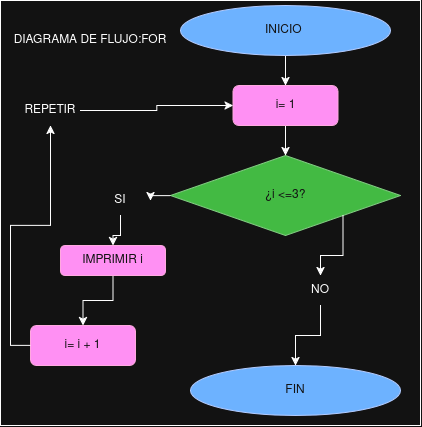

The diagram above was exported from draw.io. Its source (the exported page's mxGraphModel, read from the mxfile embedded in the PNG):
<mxGraphModel dx="976" dy="579" grid="1" gridSize="10" guides="1" tooltips="1" connect="1" arrows="1" fold="1" page="1" pageScale="1" pageWidth="850" pageHeight="1100" math="0" shadow="0">
  <root>
    <mxCell id="0" />
    <mxCell id="1" parent="0" />
    <mxCell id="Yx032QEG6qJFSy7YCAb7-37" parent="1" style="rounded=0;whiteSpace=wrap;html=1;" value="" vertex="1">
      <mxGeometry height="425" width="420" x="150" y="85" as="geometry" />
    </mxCell>
    <mxCell id="Yx032QEG6qJFSy7YCAb7-32" edge="1" parent="1" source="Yx032QEG6qJFSy7YCAb7-18" style="edgeStyle=orthogonalEdgeStyle;rounded=0;orthogonalLoop=1;jettySize=auto;html=1;exitX=0.5;exitY=1;exitDx=0;exitDy=0;entryX=0.5;entryY=0;entryDx=0;entryDy=0;defaultLabelBackgroundColor=page;labelPadding=0 4;" target="Yx032QEG6qJFSy7YCAb7-20">
      <mxGeometry relative="1" as="geometry" />
    </mxCell>
    <mxCell id="Yx032QEG6qJFSy7YCAb7-18" parent="1" style="ellipse;whiteSpace=wrap;html=1;shapeInside=1;fillColor=#0050ef;fontColor=#ffffff;strokeColor=#001DBC;" value="INICIO&amp;nbsp;" vertex="1">
      <mxGeometry height="50" width="210" x="330" y="90" as="geometry" />
    </mxCell>
    <mxCell id="Yx032QEG6qJFSy7YCAb7-19" parent="1" style="ellipse;whiteSpace=wrap;html=1;shapeInside=1;fillColor=#0050ef;fontColor=#ffffff;strokeColor=#001DBC;" value="FIN" vertex="1">
      <mxGeometry height="50" width="210" x="340" y="450" as="geometry" />
    </mxCell>
    <mxCell id="Yx032QEG6qJFSy7YCAb7-33" edge="1" parent="1" source="Yx032QEG6qJFSy7YCAb7-20" style="edgeStyle=orthogonalEdgeStyle;rounded=0;orthogonalLoop=1;jettySize=auto;html=1;exitX=0.5;exitY=1;exitDx=0;exitDy=0;entryX=0.5;entryY=0;entryDx=0;entryDy=0;defaultLabelBackgroundColor=page;labelPadding=0 4;" target="Yx032QEG6qJFSy7YCAb7-21">
      <mxGeometry relative="1" as="geometry" />
    </mxCell>
    <mxCell id="Yx032QEG6qJFSy7YCAb7-20" parent="1" style="rounded=1;whiteSpace=wrap;html=1;roundedPerimeter=1;fillColor=#d80073;fontColor=#ffffff;strokeColor=#A50040;" value="i= 1" vertex="1">
      <mxGeometry height="40" width="105" x="382.5" y="170" as="geometry" />
    </mxCell>
    <mxCell id="Yx032QEG6qJFSy7YCAb7-22" edge="1" parent="1" source="Yx032QEG6qJFSy7YCAb7-23" style="edgeStyle=orthogonalEdgeStyle;rounded=0;orthogonalLoop=1;jettySize=auto;html=1;entryX=0.5;entryY=0;entryDx=0;entryDy=0;defaultLabelBackgroundColor=page;labelPadding=0 4;" target="Yx032QEG6qJFSy7YCAb7-19">
      <mxGeometry relative="1" as="geometry" />
    </mxCell>
    <mxCell id="Yx032QEG6qJFSy7YCAb7-28" edge="1" parent="1" source="Yx032QEG6qJFSy7YCAb7-30" style="edgeStyle=orthogonalEdgeStyle;rounded=0;orthogonalLoop=1;jettySize=auto;html=1;entryX=0.5;entryY=0;entryDx=0;entryDy=0;defaultLabelBackgroundColor=page;labelPadding=0 4;" target="Yx032QEG6qJFSy7YCAb7-25">
      <mxGeometry relative="1" as="geometry" />
    </mxCell>
    <mxCell id="Yx032QEG6qJFSy7YCAb7-21" parent="1" style="rhombus;whiteSpace=wrap;html=1;shapeInside=1;fillColor=#008a00;fontColor=#ffffff;strokeColor=#005700;" value="¿i &amp;lt;=3?" vertex="1">
      <mxGeometry height="80" width="230" x="320" y="240" as="geometry" />
    </mxCell>
    <mxCell id="Yx032QEG6qJFSy7YCAb7-24" edge="1" parent="1" source="Yx032QEG6qJFSy7YCAb7-21" style="edgeStyle=orthogonalEdgeStyle;rounded=0;orthogonalLoop=1;jettySize=auto;html=1;exitX=1;exitY=1;exitDx=0;exitDy=0;defaultLabelBackgroundColor=page;labelPadding=0 4;" target="Yx032QEG6qJFSy7YCAb7-23" value="">
      <mxGeometry relative="1" as="geometry">
        <mxPoint x="493" y="300" as="sourcePoint" />
        <mxPoint x="445" y="450" as="targetPoint" />
      </mxGeometry>
    </mxCell>
    <mxCell id="Yx032QEG6qJFSy7YCAb7-23" parent="1" style="text;html=1;whiteSpace=wrap;strokeColor=none;fillColor=none;align=center;verticalAlign=middle;rounded=0;" value="NO" vertex="1">
      <mxGeometry height="30" width="60" x="440" y="360" as="geometry" />
    </mxCell>
    <mxCell id="Yx032QEG6qJFSy7YCAb7-29" edge="1" parent="1" source="Yx032QEG6qJFSy7YCAb7-25" style="edgeStyle=orthogonalEdgeStyle;rounded=0;orthogonalLoop=1;jettySize=auto;html=1;exitX=0.5;exitY=1;exitDx=0;exitDy=0;entryX=0.5;entryY=0;entryDx=0;entryDy=0;defaultLabelBackgroundColor=page;labelPadding=0 4;" target="Yx032QEG6qJFSy7YCAb7-27">
      <mxGeometry relative="1" as="geometry" />
    </mxCell>
    <mxCell id="Yx032QEG6qJFSy7YCAb7-25" parent="1" style="rounded=1;whiteSpace=wrap;html=1;roundedPerimeter=1;fillColor=#d80073;fontColor=#ffffff;strokeColor=#A50040;" value="IMPRIMIR i" vertex="1">
      <mxGeometry height="30" width="105" x="210" y="330" as="geometry" />
    </mxCell>
    <mxCell id="Yx032QEG6qJFSy7YCAb7-34" edge="1" parent="1" source="Yx032QEG6qJFSy7YCAb7-35" style="edgeStyle=orthogonalEdgeStyle;rounded=0;orthogonalLoop=1;jettySize=auto;html=1;entryX=0;entryY=0.5;entryDx=0;entryDy=0;defaultLabelBackgroundColor=page;labelPadding=0 4;" target="Yx032QEG6qJFSy7YCAb7-20">
      <mxGeometry relative="1" as="geometry" />
    </mxCell>
    <mxCell id="Yx032QEG6qJFSy7YCAb7-27" parent="1" style="rounded=1;whiteSpace=wrap;html=1;roundedPerimeter=1;fillColor=#d80073;fontColor=#ffffff;strokeColor=#A50040;" value="i= i + 1" vertex="1">
      <mxGeometry height="40" width="105" x="180" y="410" as="geometry" />
    </mxCell>
    <mxCell id="Yx032QEG6qJFSy7YCAb7-31" edge="1" parent="1" source="Yx032QEG6qJFSy7YCAb7-21" style="edgeStyle=orthogonalEdgeStyle;rounded=0;orthogonalLoop=1;jettySize=auto;html=1;exitX=0;exitY=0.5;exitDx=0;exitDy=0;defaultLabelBackgroundColor=page;labelPadding=0 4;" target="Yx032QEG6qJFSy7YCAb7-30" value="">
      <mxGeometry relative="1" as="geometry">
        <mxPoint x="320" y="280" as="sourcePoint" />
        <mxPoint x="263" y="330" as="targetPoint" />
      </mxGeometry>
    </mxCell>
    <mxCell id="Yx032QEG6qJFSy7YCAb7-30" parent="1" style="text;html=1;whiteSpace=wrap;strokeColor=none;fillColor=none;align=center;verticalAlign=middle;rounded=0;" value="SI" vertex="1">
      <mxGeometry height="30" width="60" x="240" y="270" as="geometry" />
    </mxCell>
    <mxCell id="Yx032QEG6qJFSy7YCAb7-36" edge="1" parent="1" source="Yx032QEG6qJFSy7YCAb7-27" style="edgeStyle=orthogonalEdgeStyle;rounded=0;orthogonalLoop=1;jettySize=auto;html=1;exitX=0;exitY=0.5;exitDx=0;exitDy=0;defaultLabelBackgroundColor=page;labelPadding=0 4;" target="Yx032QEG6qJFSy7YCAb7-35" value="">
      <mxGeometry relative="1" as="geometry">
        <mxPoint x="180" y="430" as="sourcePoint" />
        <mxPoint x="383" y="190" as="targetPoint" />
      </mxGeometry>
    </mxCell>
    <mxCell id="Yx032QEG6qJFSy7YCAb7-35" parent="1" style="text;html=1;whiteSpace=wrap;strokeColor=none;fillColor=none;align=center;verticalAlign=middle;rounded=0;" value="REPETIR" vertex="1">
      <mxGeometry height="30" width="60" x="170" y="180" as="geometry" />
    </mxCell>
    <mxCell id="Yx032QEG6qJFSy7YCAb7-38" parent="1" style="text;html=1;whiteSpace=wrap;strokeColor=none;fillColor=none;align=center;verticalAlign=middle;rounded=0;" value="DIAGRAMA DE FLUJO:FOR" vertex="1">
      <mxGeometry height="30" width="160" x="160" y="110" as="geometry" />
    </mxCell>
  </root>
</mxGraphModel>